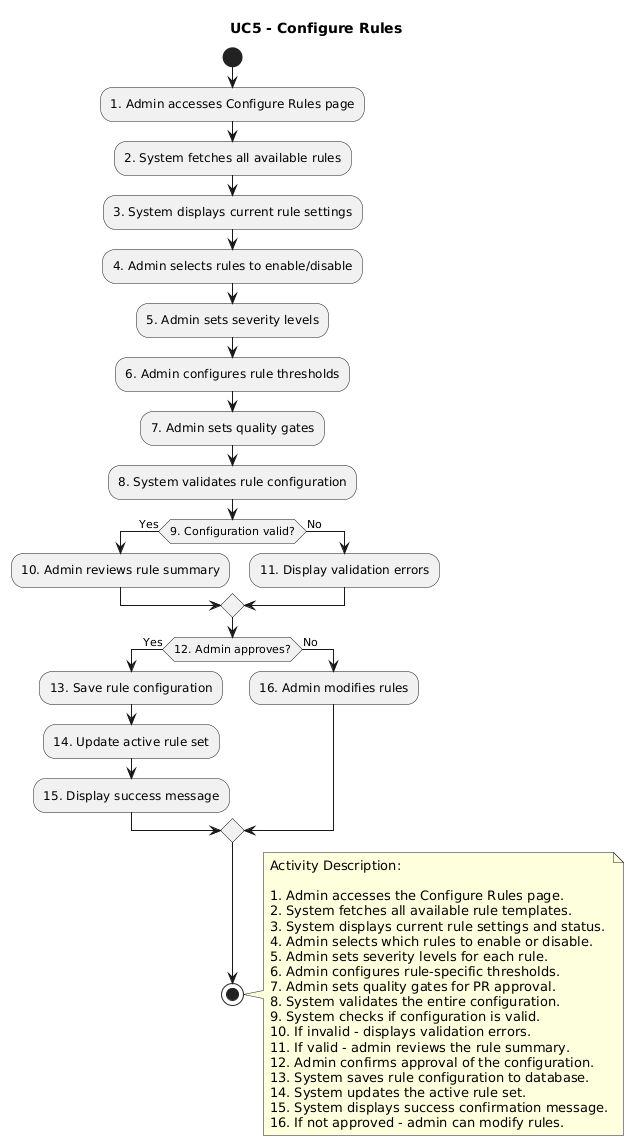

The diagram above was rendered by PlantUML. Its source (embedded in the PNG):
@startuml
title UC5 - Configure Rules

start

:1. Admin accesses Configure Rules page;
:2. System fetches all available rules;
:3. System displays current rule settings;

:4. Admin selects rules to enable/disable;
:5. Admin sets severity levels;
:6. Admin configures rule thresholds;
:7. Admin sets quality gates;

:8. System validates rule configuration;

if (9. Configuration valid?) then (Yes)
  :10. Admin reviews rule summary;
else (No)
  :11. Display validation errors;
endif

if (12. Admin approves?) then (Yes)
  :13. Save rule configuration;
  :14. Update active rule set;
  :15. Display success message;
else (No)
  :16. Admin modifies rules;
endif

stop

note right
Activity Description:

1. Admin accesses the Configure Rules page.
2. System fetches all available rule templates.
3. System displays current rule settings and status.
4. Admin selects which rules to enable or disable.
5. Admin sets severity levels for each rule.
6. Admin configures rule-specific thresholds.
7. Admin sets quality gates for PR approval.
8. System validates the entire configuration.
9. System checks if configuration is valid.
10. If invalid - displays validation errors.
11. If valid - admin reviews the rule summary.
12. Admin confirms approval of the configuration.
13. System saves rule configuration to database.
14. System updates the active rule set.
15. System displays success confirmation message.
16. If not approved - admin can modify rules.
end note
@enduml